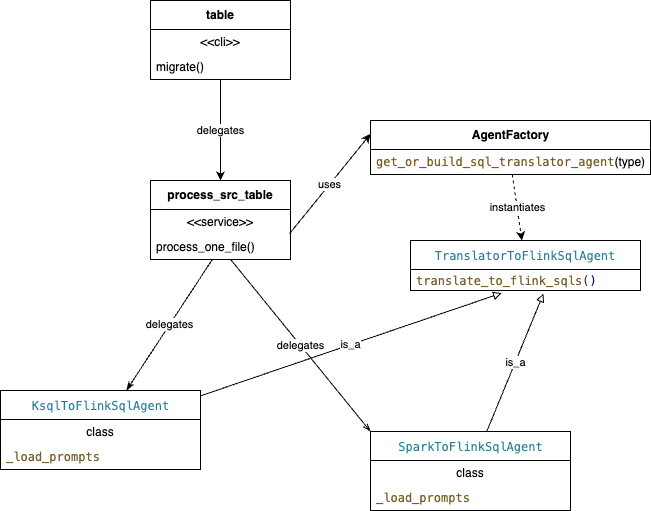

The diagram above was exported from draw.io. Its source (the exported page's mxGraphModel, read from the mxfile embedded in the PNG):
<mxGraphModel dx="1445" dy="572" grid="1" gridSize="10" guides="1" tooltips="1" connect="1" arrows="1" fold="1" page="1" pageScale="1" pageWidth="850" pageHeight="1100" math="0" shadow="0">
  <root>
    <mxCell id="0" />
    <mxCell id="1" parent="0" />
    <mxCell id="2" value="&lt;div style=&quot;color: rgb(59, 59, 59); background-color: rgb(255, 255, 255); font-family: Menlo, Monaco, &amp;quot;Courier New&amp;quot;, monospace; font-weight: normal; line-height: 18px;&quot;&gt;&lt;span style=&quot;color: #267f99;&quot;&gt;TranslatorToFlinkSqlAgent&lt;/span&gt;&lt;/div&gt;&lt;div style=&quot;color: rgb(0, 0, 0); background-color: rgb(255, 255, 255); font-family: Menlo, Monaco, &amp;quot;Courier New&amp;quot;, monospace; font-weight: normal; line-height: 18px;&quot;&gt;&lt;/div&gt;" style="swimlane;fontStyle=1;align=center;verticalAlign=middle;childLayout=stackLayout;horizontal=1;startSize=29;horizontalStack=0;resizeParent=1;resizeParentMax=0;resizeLast=0;collapsible=0;marginBottom=0;html=1;whiteSpace=wrap;" parent="1" vertex="1">
      <mxGeometry x="300" y="280" width="230" height="50" as="geometry" />
    </mxCell>
    <mxCell id="4" value="&lt;div style=&quot;background-color: rgb(255, 255, 255); font-family: Menlo, Monaco, &amp;quot;Courier New&amp;quot;, monospace; line-height: 18px;&quot;&gt;&lt;span style=&quot;color: rgb(59, 59, 59);&quot;&gt;&lt;span style=&quot;color: #795e26;&quot;&gt;translate_to_flink_sqls&lt;/span&gt;(&lt;/span&gt;&lt;font color=&quot;#001080&quot;&gt;)&lt;/font&gt;&lt;/div&gt;" style="text;html=1;strokeColor=none;fillColor=none;align=left;verticalAlign=middle;spacingLeft=4;spacingRight=4;overflow=hidden;rotatable=0;points=[[0,0.5],[1,0.5]];portConstraint=eastwest;whiteSpace=wrap;" parent="2" vertex="1">
      <mxGeometry y="29" width="230" height="21" as="geometry" />
    </mxCell>
    <mxCell id="5" value="table" style="swimlane;fontStyle=1;align=center;verticalAlign=middle;childLayout=stackLayout;horizontal=1;startSize=29;horizontalStack=0;resizeParent=1;resizeParentMax=0;resizeLast=0;collapsible=0;marginBottom=0;html=1;whiteSpace=wrap;" parent="1" vertex="1">
      <mxGeometry x="40" y="40" width="140" height="79" as="geometry" />
    </mxCell>
    <mxCell id="6" value="&amp;lt;&amp;lt;cli&amp;gt;&amp;gt;" style="text;html=1;strokeColor=none;fillColor=none;align=center;verticalAlign=middle;spacingLeft=4;spacingRight=4;overflow=hidden;rotatable=0;points=[[0,0.5],[1,0.5]];portConstraint=eastwest;whiteSpace=wrap;" parent="5" vertex="1">
      <mxGeometry y="29" width="140" height="25" as="geometry" />
    </mxCell>
    <mxCell id="7" value="migrate()" style="text;html=1;strokeColor=none;fillColor=none;align=left;verticalAlign=middle;spacingLeft=4;spacingRight=4;overflow=hidden;rotatable=0;points=[[0,0.5],[1,0.5]];portConstraint=eastwest;whiteSpace=wrap;" parent="5" vertex="1">
      <mxGeometry y="54" width="140" height="25" as="geometry" />
    </mxCell>
    <mxCell id="8" value="process_src_table" style="swimlane;fontStyle=1;align=center;verticalAlign=middle;childLayout=stackLayout;horizontal=1;startSize=29;horizontalStack=0;resizeParent=1;resizeParentMax=0;resizeLast=0;collapsible=0;marginBottom=0;html=1;whiteSpace=wrap;" parent="1" vertex="1">
      <mxGeometry x="40" y="220" width="140" height="79" as="geometry" />
    </mxCell>
    <mxCell id="9" value="&amp;lt;&amp;lt;service&amp;gt;&amp;gt;" style="text;html=1;strokeColor=none;fillColor=none;align=center;verticalAlign=middle;spacingLeft=4;spacingRight=4;overflow=hidden;rotatable=0;points=[[0,0.5],[1,0.5]];portConstraint=eastwest;whiteSpace=wrap;" parent="8" vertex="1">
      <mxGeometry y="29" width="140" height="25" as="geometry" />
    </mxCell>
    <mxCell id="10" value="process_one_file()" style="text;html=1;strokeColor=none;fillColor=none;align=left;verticalAlign=middle;spacingLeft=4;spacingRight=4;overflow=hidden;rotatable=0;points=[[0,0.5],[1,0.5]];portConstraint=eastwest;whiteSpace=wrap;" parent="8" vertex="1">
      <mxGeometry y="54" width="140" height="25" as="geometry" />
    </mxCell>
    <mxCell id="11" value="delegates" style="edgeStyle=none;html=1;" parent="1" source="7" target="8" edge="1">
      <mxGeometry relative="1" as="geometry" />
    </mxCell>
    <mxCell id="13" value="AgentFactory" style="swimlane;fontStyle=1;align=center;verticalAlign=middle;childLayout=stackLayout;horizontal=1;startSize=29;horizontalStack=0;resizeParent=1;resizeParentMax=0;resizeLast=0;collapsible=0;marginBottom=0;html=1;" parent="1" vertex="1">
      <mxGeometry x="260" y="160" width="280" height="54" as="geometry" />
    </mxCell>
    <mxCell id="15" value="&lt;span style=&quot;color: rgb(121, 94, 38); background-color: rgb(255, 255, 255); font-family: Menlo, Monaco, &amp;quot;Courier New&amp;quot;, monospace; white-space-collapse: preserve;&quot;&gt;get_or_build_sql_translator_agent&lt;/span&gt;(type)" style="text;html=1;strokeColor=none;fillColor=none;align=left;verticalAlign=middle;spacingLeft=4;spacingRight=4;overflow=hidden;rotatable=0;points=[[0,0.5],[1,0.5]];portConstraint=eastwest;" parent="13" vertex="1">
      <mxGeometry y="29" width="280" height="25" as="geometry" />
    </mxCell>
    <mxCell id="16" value="uses" style="edgeStyle=none;html=1;entryX=0;entryY=0.25;entryDx=0;entryDy=0;exitX=0.993;exitY=-0.033;exitDx=0;exitDy=0;exitPerimeter=0;" parent="1" source="10" target="13" edge="1">
      <mxGeometry relative="1" as="geometry">
        <mxPoint x="250" y="157" as="targetPoint" />
      </mxGeometry>
    </mxCell>
    <mxCell id="17" value="instantiates" style="edgeStyle=none;html=1;dashed=1;" parent="1" source="15" target="2" edge="1">
      <mxGeometry relative="1" as="geometry" />
    </mxCell>
    <mxCell id="21" value="is_a" style="edgeStyle=none;html=1;entryX=0.396;entryY=1.123;entryDx=0;entryDy=0;entryPerimeter=0;endArrow=block;endFill=0;" parent="1" source="18" target="4" edge="1">
      <mxGeometry relative="1" as="geometry" />
    </mxCell>
    <mxCell id="18" value="&lt;div style=&quot;color: rgb(59, 59, 59); background-color: rgb(255, 255, 255); font-family: Menlo, Monaco, &amp;quot;Courier New&amp;quot;, monospace; font-weight: normal; line-height: 18px;&quot;&gt;&lt;span style=&quot;color: #267f99;&quot;&gt;KsqlToFlinkSqlAgent&lt;/span&gt;&lt;/div&gt;" style="swimlane;fontStyle=1;align=center;verticalAlign=middle;childLayout=stackLayout;horizontal=1;startSize=29;horizontalStack=0;resizeParent=1;resizeParentMax=0;resizeLast=0;collapsible=0;marginBottom=0;html=1;" parent="1" vertex="1">
      <mxGeometry x="-110" y="430" width="200" height="79" as="geometry" />
    </mxCell>
    <mxCell id="19" value="class" style="text;html=1;strokeColor=none;fillColor=none;align=center;verticalAlign=middle;spacingLeft=4;spacingRight=4;overflow=hidden;rotatable=0;points=[[0,0.5],[1,0.5]];portConstraint=eastwest;" parent="18" vertex="1">
      <mxGeometry y="29" width="200" height="25" as="geometry" />
    </mxCell>
    <mxCell id="20" value="&lt;font face=&quot;Menlo, Monaco, Courier New, monospace&quot; color=&quot;#795e26&quot;&gt;_load_prompts&lt;/font&gt;" style="text;html=1;strokeColor=none;fillColor=none;align=left;verticalAlign=middle;spacingLeft=4;spacingRight=4;overflow=hidden;rotatable=0;points=[[0,0.5],[1,0.5]];portConstraint=eastwest;" parent="18" vertex="1">
      <mxGeometry y="54" width="200" height="25" as="geometry" />
    </mxCell>
    <mxCell id="26" value="is_a" style="edgeStyle=none;html=1;endArrow=block;endFill=0;entryX=0.578;entryY=1.151;entryDx=0;entryDy=0;entryPerimeter=0;" parent="1" source="22" target="4" edge="1">
      <mxGeometry relative="1" as="geometry">
        <mxPoint x="420" y="350" as="targetPoint" />
      </mxGeometry>
    </mxCell>
    <mxCell id="22" value="&lt;div style=&quot;color: rgb(59, 59, 59); background-color: rgb(255, 255, 255); font-family: Menlo, Monaco, &amp;quot;Courier New&amp;quot;, monospace; font-weight: normal; line-height: 18px;&quot;&gt;&lt;span style=&quot;color: #267f99;&quot;&gt;SparkToFlinkSqlAgent&lt;/span&gt;&lt;/div&gt;" style="swimlane;fontStyle=1;align=center;verticalAlign=middle;childLayout=stackLayout;horizontal=1;startSize=29;horizontalStack=0;resizeParent=1;resizeParentMax=0;resizeLast=0;collapsible=0;marginBottom=0;html=1;" parent="1" vertex="1">
      <mxGeometry x="260" y="471" width="200" height="79" as="geometry" />
    </mxCell>
    <mxCell id="23" value="class" style="text;html=1;strokeColor=none;fillColor=none;align=center;verticalAlign=middle;spacingLeft=4;spacingRight=4;overflow=hidden;rotatable=0;points=[[0,0.5],[1,0.5]];portConstraint=eastwest;" parent="22" vertex="1">
      <mxGeometry y="29" width="200" height="25" as="geometry" />
    </mxCell>
    <mxCell id="24" value="&lt;font face=&quot;Menlo, Monaco, Courier New, monospace&quot; color=&quot;#795e26&quot;&gt;_load_prompts&lt;/font&gt;" style="text;html=1;strokeColor=none;fillColor=none;align=left;verticalAlign=middle;spacingLeft=4;spacingRight=4;overflow=hidden;rotatable=0;points=[[0,0.5],[1,0.5]];portConstraint=eastwest;" parent="22" vertex="1">
      <mxGeometry y="54" width="200" height="25" as="geometry" />
    </mxCell>
    <mxCell id="25" value="delegates" style="edgeStyle=none;html=1;endArrow=classicThin;endFill=1;" parent="1" source="10" target="18" edge="1">
      <mxGeometry relative="1" as="geometry" />
    </mxCell>
    <mxCell id="27" value="delegates" style="edgeStyle=none;html=1;entryX=0;entryY=0;entryDx=0;entryDy=0;endArrow=openThin;endFill=0;" parent="1" source="10" target="22" edge="1">
      <mxGeometry relative="1" as="geometry" />
    </mxCell>
  </root>
</mxGraphModel>